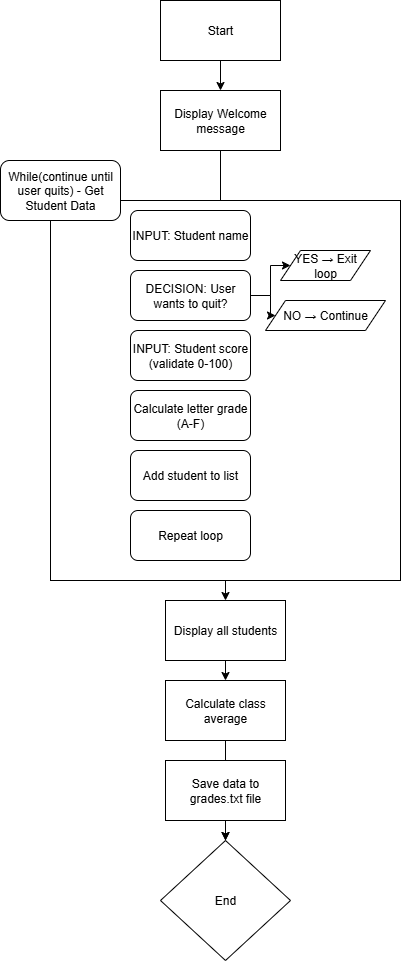

The diagram above was exported from draw.io. Its source (the exported page's mxGraphModel, read from the mxfile embedded in the PNG):
<mxGraphModel dx="464" dy="748" grid="1" gridSize="10" guides="1" tooltips="1" connect="1" arrows="1" fold="1" page="1" pageScale="1" pageWidth="850" pageHeight="1100" math="0" shadow="0">
  <root>
    <mxCell id="0" />
    <mxCell id="1" parent="0" />
    <mxCell id="wFh18FvYTqX68EcGKLLu-24" style="edgeStyle=orthogonalEdgeStyle;rounded=0;orthogonalLoop=1;jettySize=auto;html=1;entryX=0.5;entryY=0;entryDx=0;entryDy=0;" edge="1" parent="1" source="wFh18FvYTqX68EcGKLLu-2" target="wFh18FvYTqX68EcGKLLu-3">
      <mxGeometry relative="1" as="geometry" />
    </mxCell>
    <mxCell id="wFh18FvYTqX68EcGKLLu-2" value="Start" style="rounded=0;whiteSpace=wrap;html=1;" vertex="1" parent="1">
      <mxGeometry x="380" y="50" width="120" height="60" as="geometry" />
    </mxCell>
    <mxCell id="wFh18FvYTqX68EcGKLLu-32" style="edgeStyle=orthogonalEdgeStyle;rounded=0;orthogonalLoop=1;jettySize=auto;html=1;exitX=0.5;exitY=1;exitDx=0;exitDy=0;entryX=0.75;entryY=0;entryDx=0;entryDy=0;" edge="1" parent="1" source="wFh18FvYTqX68EcGKLLu-3" target="wFh18FvYTqX68EcGKLLu-6">
      <mxGeometry relative="1" as="geometry" />
    </mxCell>
    <mxCell id="wFh18FvYTqX68EcGKLLu-3" value="Display Welcome message" style="rounded=0;whiteSpace=wrap;html=1;" vertex="1" parent="1">
      <mxGeometry x="380" y="140" width="120" height="60" as="geometry" />
    </mxCell>
    <mxCell id="wFh18FvYTqX68EcGKLLu-28" style="edgeStyle=orthogonalEdgeStyle;rounded=0;orthogonalLoop=1;jettySize=auto;html=1;exitX=0.5;exitY=1;exitDx=0;exitDy=0;entryX=0.5;entryY=0;entryDx=0;entryDy=0;" edge="1" parent="1" source="wFh18FvYTqX68EcGKLLu-9" target="wFh18FvYTqX68EcGKLLu-20">
      <mxGeometry relative="1" as="geometry" />
    </mxCell>
    <mxCell id="wFh18FvYTqX68EcGKLLu-9" value="" style="rounded=0;whiteSpace=wrap;html=1;" vertex="1" parent="1">
      <mxGeometry x="270" y="250" width="350" height="380" as="geometry" />
    </mxCell>
    <mxCell id="wFh18FvYTqX68EcGKLLu-34" style="edgeStyle=orthogonalEdgeStyle;rounded=0;orthogonalLoop=1;jettySize=auto;html=1;exitX=1;exitY=0.5;exitDx=0;exitDy=0;" edge="1" parent="1" source="wFh18FvYTqX68EcGKLLu-8" target="wFh18FvYTqX68EcGKLLu-11">
      <mxGeometry relative="1" as="geometry" />
    </mxCell>
    <mxCell id="wFh18FvYTqX68EcGKLLu-35" style="edgeStyle=orthogonalEdgeStyle;rounded=0;orthogonalLoop=1;jettySize=auto;html=1;entryX=0;entryY=0.5;entryDx=0;entryDy=0;" edge="1" parent="1" source="wFh18FvYTqX68EcGKLLu-8" target="wFh18FvYTqX68EcGKLLu-12">
      <mxGeometry relative="1" as="geometry" />
    </mxCell>
    <mxCell id="wFh18FvYTqX68EcGKLLu-8" value="DECISION: User wants to quit?" style="rounded=1;whiteSpace=wrap;html=1;" vertex="1" parent="1">
      <mxGeometry x="350" y="320" width="120" height="50" as="geometry" />
    </mxCell>
    <mxCell id="wFh18FvYTqX68EcGKLLu-6" value="INPUT: Student name" style="rounded=1;whiteSpace=wrap;html=1;" vertex="1" parent="1">
      <mxGeometry x="350" y="260" width="120" height="50" as="geometry" />
    </mxCell>
    <mxCell id="wFh18FvYTqX68EcGKLLu-5" value="While(continue until user quits) - Get Student Data" style="rounded=1;whiteSpace=wrap;html=1;" vertex="1" parent="1">
      <mxGeometry x="220" y="210" width="120" height="60" as="geometry" />
    </mxCell>
    <mxCell id="wFh18FvYTqX68EcGKLLu-11" value="YES → Exit loop" style="shape=parallelogram;perimeter=parallelogramPerimeter;whiteSpace=wrap;html=1;fixedSize=1;" vertex="1" parent="1">
      <mxGeometry x="500" y="300" width="90" height="30" as="geometry" />
    </mxCell>
    <mxCell id="wFh18FvYTqX68EcGKLLu-12" value="NO → Continue" style="shape=parallelogram;perimeter=parallelogramPerimeter;whiteSpace=wrap;html=1;fixedSize=1;" vertex="1" parent="1">
      <mxGeometry x="485" y="350" width="120" height="30" as="geometry" />
    </mxCell>
    <mxCell id="wFh18FvYTqX68EcGKLLu-15" value="Repeat loop" style="rounded=1;whiteSpace=wrap;html=1;" vertex="1" parent="1">
      <mxGeometry x="350" y="560" width="120" height="50" as="geometry" />
    </mxCell>
    <mxCell id="wFh18FvYTqX68EcGKLLu-16" value="INPUT: Student score (validate 0-100)" style="rounded=1;whiteSpace=wrap;html=1;" vertex="1" parent="1">
      <mxGeometry x="350" y="380" width="120" height="50" as="geometry" />
    </mxCell>
    <mxCell id="wFh18FvYTqX68EcGKLLu-17" value="Calculate letter grade (A-F)" style="rounded=1;whiteSpace=wrap;html=1;" vertex="1" parent="1">
      <mxGeometry x="350" y="440" width="120" height="50" as="geometry" />
    </mxCell>
    <mxCell id="wFh18FvYTqX68EcGKLLu-18" value="Add student to list" style="rounded=1;whiteSpace=wrap;html=1;" vertex="1" parent="1">
      <mxGeometry x="350" y="500" width="120" height="50" as="geometry" />
    </mxCell>
    <mxCell id="wFh18FvYTqX68EcGKLLu-27" style="edgeStyle=orthogonalEdgeStyle;rounded=0;orthogonalLoop=1;jettySize=auto;html=1;exitX=0.5;exitY=1;exitDx=0;exitDy=0;entryX=0.5;entryY=0;entryDx=0;entryDy=0;" edge="1" parent="1" source="wFh18FvYTqX68EcGKLLu-20" target="wFh18FvYTqX68EcGKLLu-21">
      <mxGeometry relative="1" as="geometry" />
    </mxCell>
    <mxCell id="wFh18FvYTqX68EcGKLLu-20" value="Display all students" style="rounded=0;whiteSpace=wrap;html=1;" vertex="1" parent="1">
      <mxGeometry x="385" y="650" width="120" height="60" as="geometry" />
    </mxCell>
    <mxCell id="wFh18FvYTqX68EcGKLLu-29" value="" style="edgeStyle=orthogonalEdgeStyle;rounded=0;orthogonalLoop=1;jettySize=auto;html=1;" edge="1" parent="1" source="wFh18FvYTqX68EcGKLLu-21" target="wFh18FvYTqX68EcGKLLu-23">
      <mxGeometry relative="1" as="geometry" />
    </mxCell>
    <mxCell id="wFh18FvYTqX68EcGKLLu-21" value="Calculate class average" style="rounded=0;whiteSpace=wrap;html=1;" vertex="1" parent="1">
      <mxGeometry x="385" y="730" width="120" height="60" as="geometry" />
    </mxCell>
    <mxCell id="wFh18FvYTqX68EcGKLLu-30" value="" style="edgeStyle=orthogonalEdgeStyle;rounded=0;orthogonalLoop=1;jettySize=auto;html=1;" edge="1" parent="1" source="wFh18FvYTqX68EcGKLLu-22" target="wFh18FvYTqX68EcGKLLu-23">
      <mxGeometry relative="1" as="geometry" />
    </mxCell>
    <mxCell id="wFh18FvYTqX68EcGKLLu-22" value="Save data to grades.txt file" style="rounded=0;whiteSpace=wrap;html=1;" vertex="1" parent="1">
      <mxGeometry x="385" y="810" width="120" height="60" as="geometry" />
    </mxCell>
    <mxCell id="wFh18FvYTqX68EcGKLLu-23" value="End" style="rhombus;whiteSpace=wrap;html=1;" vertex="1" parent="1">
      <mxGeometry x="380" y="890" width="130" height="120" as="geometry" />
    </mxCell>
  </root>
</mxGraphModel>